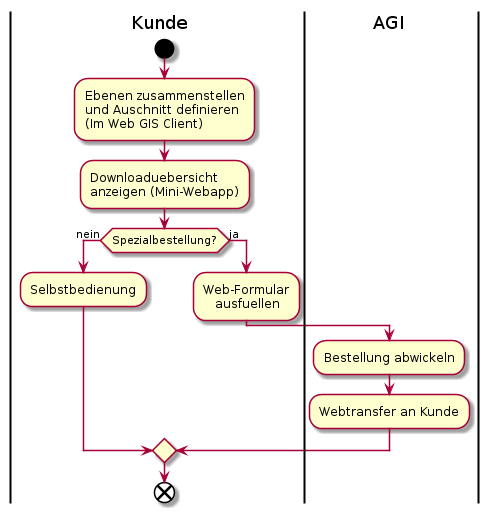

The diagram above was rendered by PlantUML. Its source (embedded in the PNG):
@startuml
|Kunde|
start
:Ebenen zusammenstellen
und Auschnitt definieren
(Im Web GIS Client);
:Downloaduebersicht
anzeigen (Mini-Webapp);
if (Spezialbestellung?) then (nein)
	:Selbstbedienung;
else (ja)
	:Web-Formular 
    ausfuellen;
    |AGI|
    :Bestellung abwickeln;
    :Webtransfer an Kunde;
endif
|Kunde|
end
@enduml